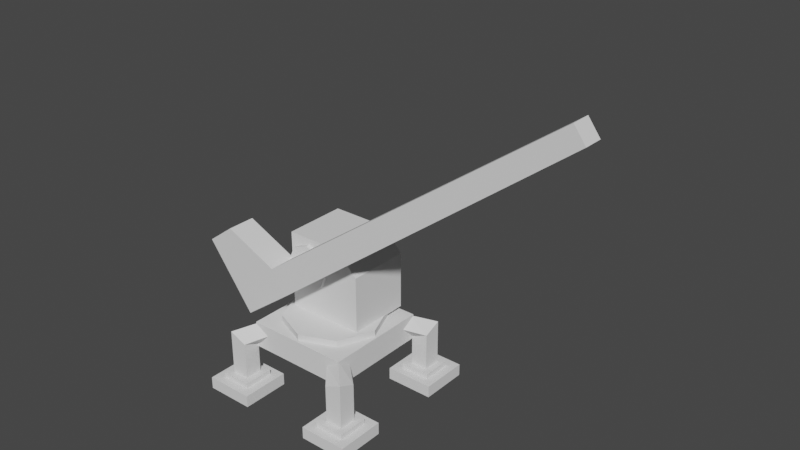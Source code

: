 # Source: crane.blend  (saved by Blender 3.3.6; exported with 4.5.12 LTS)
import bpy
from mathutils import Matrix  # noqa: F401  (used for matrix-valued properties, if any)

bpy.ops.wm.read_factory_settings(use_empty=True)
scene = bpy.context.scene
scene.name = 'Scene'

# ---- collections
col_collection = bpy.data.collections.new('Collection'); scene.collection.children.link(col_collection)

# ---- world
world_world = bpy.data.worlds.new('World'); scene.world = world_world
world_world.use_nodes = True; world_world.node_tree.nodes.clear()
_N = world_world.node_tree.nodes; _L = world_world.node_tree.links
n0 = _N.new('ShaderNodeOutputWorld'); n0.name = 'World Output'; n0.location = (300, 300)
n1 = _N.new('ShaderNodeBackground'); n1.name = 'Background'; n1.location = (10, 300)
n1.inputs[0].default_value = (0.05088, 0.05088, 0.05088, 1.0)
_L.new(n1.outputs[0], n0.inputs[0])
n0.is_active_output = True
world_world.color = (0.05088, 0.05088, 0.05088)
world_world.use_sun_shadow = False
world_world.sun_shadow_jitter_overblur = 0.0

# ---- meshes
me_cube_001 = bpy.data.meshes.new('Cube.001')
me_cube_001.from_pydata([(1.2, 1.2, -1.0), (1.497, 1.497, -0.6), (1.2, 2.8, -1.0), (1.497, 2.503, -0.6), (2.8, 1.2, -1.0), (2.503, 1.497, -0.6), (2.8, 2.8, -1.0), (2.503, 2.503, -0.6), (1.2, 1.2, -0.6), (1.2, 2.8, -0.6), (2.8, 2.8, -0.6), (2.8, 1.2, -0.6), (1.711, 1.711, -0.4249), (1.711, 2.289, -0.4249), (2.289, 2.289, -0.4249), (2.289, 1.711, -0.4249), (1.497, 1.497, -0.4249), (1.497, 2.503, -0.4249), (2.503, 2.503, -0.4249), (2.503, 1.497, -0.4249), (1.711, 1.711, 0.5751), (1.711, 2.289, 0.5751), (2.289, 2.289, 0.5751), (2.289, 1.711, 0.5751), (1.711, 2.289, 0.8251), (2.289, 2.289, 1.075), (2.289, 1.711, 0.8251), (1.228, 1.715, 1.056), (1.656, 1.657, 1.361), (1.713, 1.229, 1.056), (1.285, 1.287, 0.7504)], [], [(0, 8, 9, 2), (2, 9, 10, 6), (6, 10, 11, 4), (4, 11, 8, 0), (2, 6, 4, 0), (5, 7, 18, 19), (1, 3, 9, 8), (3, 7, 10, 9), (7, 5, 11, 10), (5, 1, 8, 11), (12, 15, 23, 20), (3, 1, 16, 17), (1, 5, 19, 16), (7, 3, 17, 18), (12, 13, 17, 16), (13, 14, 18, 17), (14, 15, 19, 18), (15, 12, 16, 19), (21, 20, 24), (14, 13, 21, 22), (15, 14, 22, 23), (13, 12, 20, 21), (25, 24, 27, 28), (20, 23, 26), (22, 21, 24, 25), (23, 22, 25, 26), (28, 27, 30, 29), (24, 20, 30, 27), (26, 25, 28, 29), (20, 26, 29, 30)])
_uv = me_cube_001.uv_layers.new(name='UVMap')
_uv.uv.foreach_set('vector', [0.375, 0.0, 0.625, 0.0, 0.625, 0.25, 0.375, 0.25, 0.375, 0.25, 0.625, 0.25, 0.625, 0.5, 0.375, 0.5, 0.375, 0.5, 0.625, 0.5, 0.625, 0.75, 0.375, 0.75, 0.375, 0.75, 0.625, 0.75, 0.625, 1.0, 0.375, 1.0, 0.125, 0.5, 0.375, 0.5, 0.375, 0.75, 0.125, 0.75, 0.6714, 0.7036, 0.6714, 0.5464, 0.6714, 0.5464, 0.6714, 0.7036, 0.8286, 0.7036, 0.8286, 0.5464, 0.875, 0.5, 0.875, 0.75, 0.8286, 0.5464, 0.6714, 0.5464, 0.625, 0.5, 0.875, 0.5, 0.6714, 0.5464, 0.6714, 0.7036, 0.625, 0.75, 0.625, 0.5, 0.6714, 0.7036, 0.8286, 0.7036, 0.875, 0.75, 0.625, 0.75, 0.7952, 0.6702, 0.7048, 0.6702, 0.7048, 0.6702, 0.7952, 0.6702, 0.8286, 0.5464, 0.8286, 0.7036, 0.8286, 0.7036, 0.8286, 0.5464, 0.8286, 0.7036, 0.6714, 0.7036, 0.6714, 0.7036, 0.8286, 0.7036, 0.6714, 0.5464, 0.8286, 0.5464, 0.8286, 0.5464, 0.6714, 0.5464, 0.7952, 0.6702, 0.7952, 0.5798, 0.8286, 0.5464, 0.8286, 0.7036, 0.7952, 0.5798, 0.7048, 0.5798, 0.6714, 0.5464, 0.8286, 0.5464, 0.7048, 0.5798, 0.7048, 0.6702, 0.6714, 0.7036, 0.6714, 0.5464, 0.7048, 0.6702, 0.7952, 0.6702, 0.8286, 0.7036, 0.6714, 0.7036, 0.7952, 0.5798, 0.7952, 0.6702, 0.7952, 0.5798, 0.7048, 0.5798, 0.7952, 0.5798, 0.7952, 0.5798, 0.7048, 0.5798, 0.7048, 0.6702, 0.7048, 0.5798, 0.7048, 0.5798, 0.7048, 0.6702, 0.7952, 0.5798, 0.7952, 0.6702, 0.7952, 0.6702, 0.7952, 0.5798, 0.7048, 0.5798, 0.7952, 0.5798, 0.7952, 0.5798, 0.7048, 0.5798, 0.7952, 0.6702, 0.7048, 0.6702, 0.7048, 0.6702, 0.7048, 0.5798, 0.7952, 0.5798, 0.7952, 0.5798, 0.7048, 0.5798, 0.7048, 0.6702, 0.7048, 0.5798, 0.7048, 0.5798, 0.7048, 0.6702, 0.7048, 0.5798, 0.7952, 0.5798, 0.7952, 0.6702, 0.7048, 0.6702, 0.7952, 0.5798, 0.7952, 0.6702, 0.7952, 0.6702, 0.7952, 0.5798, 0.7048, 0.6702, 0.7048, 0.5798, 0.7048, 0.5798, 0.7048, 0.6702, 0.7952, 0.6702, 0.7048, 0.6702, 0.7048, 0.6702, 0.7952, 0.6702])
me_cube_001.update()
me_cube_002 = bpy.data.meshes.new('Cube.002')
me_cube_002.from_pydata([(-1.732, -1.732, -1.183), (-1.732, -1.732, -0.3171), (-1.732, 1.732, -1.183), (-1.732, 1.732, -0.3171), (1.732, -1.732, -1.183), (1.732, -1.732, -0.3171), (1.732, 1.732, -1.183), (1.732, 1.732, -0.3171)], [], [(0, 1, 3, 2), (2, 3, 7, 6), (6, 7, 5, 4), (4, 5, 1, 0), (2, 6, 4, 0), (7, 3, 1, 5)])
_uv = me_cube_002.uv_layers.new(name='UVMap')
_uv.uv.foreach_set('vector', [0.375, 0.0, 0.625, 0.0, 0.625, 0.25, 0.375, 0.25, 0.375, 0.25, 0.625, 0.25, 0.625, 0.5, 0.375, 0.5, 0.375, 0.5, 0.625, 0.5, 0.625, 0.75, 0.375, 0.75, 0.375, 0.75, 0.625, 0.75, 0.625, 1.0, 0.375, 1.0, 0.125, 0.5, 0.375, 0.5, 0.375, 0.75, 0.125, 0.75, 0.625, 0.5, 0.875, 0.5, 0.875, 0.75, 0.625, 0.75])
me_cube_002.update()
me_cylinder = bpy.data.meshes.new('Cylinder')
me_cylinder.from_pydata([(1.778e-09, 1.647, -0.12), (1.778e-09, 1.647, 0.12), (1.165, 1.165, -0.12), (1.165, 1.165, 0.12), (1.647, 0.0, -0.12), (1.647, 0.0, 0.12), (1.165, -1.165, -0.12), (1.165, -1.165, 0.12), (1.778e-09, -1.647, -0.12), (1.778e-09, -1.647, 0.12), (-1.165, -1.165, -0.12), (-1.165, -1.165, 0.12), (-1.647, 0.0, -0.12), (-1.647, 0.0, 0.12), (-1.165, 1.165, -0.12), (-1.165, 1.165, 0.12)], [], [(0, 1, 3, 2), (2, 3, 5, 4), (4, 5, 7, 6), (6, 7, 9, 8), (8, 9, 11, 10), (10, 11, 13, 12), (3, 1, 15, 13, 11, 9, 7, 5), (12, 13, 15, 14), (14, 15, 1, 0), (0, 2, 4, 6, 8, 10, 12, 14)])
_uv = me_cylinder.uv_layers.new(name='UVMap')
_uv.uv.foreach_set('vector', [1.0, 0.5, 1.0, 1.0, 0.875, 1.0, 0.875, 0.5, 0.875, 0.5, 0.875, 1.0, 0.75, 1.0, 0.75, 0.5, 0.75, 0.5, 0.75, 1.0, 0.625, 1.0, 0.625, 0.5, 0.625, 0.5, 0.625, 1.0, 0.5, 1.0, 0.5, 0.5, 0.5, 0.5, 0.5, 1.0, 0.375, 1.0, 0.375, 0.5, 0.375, 0.5, 0.375, 1.0, 0.25, 1.0, 0.25, 0.5, 0.4197, 0.4197, 0.25, 0.49, 0.08029, 0.4197, 0.01, 0.25, 0.08029, 0.08029, 0.25, 0.01, 0.4197, 0.08029, 0.49, 0.25, 0.25, 0.5, 0.25, 1.0, 0.125, 1.0, 0.125, 0.5, 0.125, 0.5, 0.125, 1.0, 0.0, 1.0, 0.0, 0.5, 0.75, 0.49, 0.9197, 0.4197, 0.99, 0.25, 0.9197, 0.08029, 0.75, 0.01, 0.5803, 0.08029, 0.51, 0.25, 0.5803, 0.4197])
me_cylinder.update()
me_cube_003 = bpy.data.meshes.new('Cube.003')
me_cube_003.from_pydata([(-1.299, -1.04, -1.299), (-1.299, -1.04, 1.299), (-1.299, 1.04, -1.299), (-1.299, 1.04, 1.299), (1.299, -1.04, -1.299), (1.299, 1.04, -1.299), (1.299, 1.04, 0.6), (1.299, -1.04, 0.6), (0.6, 1.04, 1.299), (0.6, -1.04, 1.299), (0.0, -1.04, 1.192e-07), (0.0, 1.04, 1.192e-07)], [], [(0, 1, 3, 2), (9, 10, 7), (8, 9, 7, 6), (10, 9, 1, 0), (2, 5, 4, 0), (8, 3, 1, 9), (5, 6, 7, 4), (2, 11, 6, 5), (4, 7, 10, 0), (6, 11, 8), (2, 3, 8, 11)])
_uv = me_cube_003.uv_layers.new(name='UVMap')
_uv.uv.foreach_set('vector', [0.5, 0.0, 0.625, 0.0, 0.625, 0.25, 0.5, 0.25, 0.625, 0.875, 0.5, 0.875, 0.5, 0.75, 0.75, 0.5, 0.75, 0.75, 0.5, 0.75, 0.5, 0.5, 0.5, 0.875, 0.625, 0.875, 0.625, 1.0, 0.5, 1.0, 0.25, 0.5, 0.375, 0.5, 0.375, 0.75, 0.25, 0.75, 0.75, 0.5, 0.875, 0.5, 0.875, 0.75, 0.75, 0.75, 0.375, 0.5, 0.5, 0.5, 0.5, 0.75, 0.375, 0.75, 0.375, 0.375, 0.5, 0.375, 0.5, 0.5, 0.375, 0.5, 0.375, 0.75, 0.5, 0.75, 0.5, 0.875, 0.375, 0.875, 0.5, 0.5, 0.5, 0.375, 0.625, 0.375, 0.5, 0.25, 0.625, 0.25, 0.625, 0.375, 0.5, 0.375])
me_cube_003.update()
me_cylinder_001 = bpy.data.meshes.new('Cylinder.001')
me_cylinder_001.from_pydata([(-1.301e-08, 0.7492, -0.0676), (-1.301e-08, 0.7492, 0.0676), (0.5298, 0.5298, -0.0676), (0.5298, 0.5298, 0.0676), (0.7492, 2.082e-07, -0.0676), (0.7492, 2.082e-07, 0.0676), (0.5298, -0.5298, -0.0676), (0.5298, -0.5298, 0.0676), (-1.301e-08, -0.7492, -0.0676), (-1.301e-08, -0.7492, 0.0676), (-0.5298, -0.5298, -0.0676), (-0.5298, -0.5298, 0.0676), (-0.7492, 2.082e-07, -0.0676), (-0.7492, 2.082e-07, 0.0676), (-0.5298, 0.5298, -0.0676), (-0.5298, 0.5298, 0.0676)], [], [(0, 1, 3, 2), (2, 3, 5, 4), (4, 5, 7, 6), (6, 7, 9, 8), (8, 9, 11, 10), (10, 11, 13, 12), (3, 1, 15, 13, 11, 9, 7, 5), (12, 13, 15, 14), (14, 15, 1, 0), (0, 2, 4, 6, 8, 10, 12, 14)])
_uv = me_cylinder_001.uv_layers.new(name='UVMap')
_uv.uv.foreach_set('vector', [1.0, 0.5, 1.0, 1.0, 0.875, 1.0, 0.875, 0.5, 0.875, 0.5, 0.875, 1.0, 0.75, 1.0, 0.75, 0.5, 0.75, 0.5, 0.75, 1.0, 0.625, 1.0, 0.625, 0.5, 0.625, 0.5, 0.625, 1.0, 0.5, 1.0, 0.5, 0.5, 0.5, 0.5, 0.5, 1.0, 0.375, 1.0, 0.375, 0.5, 0.375, 0.5, 0.375, 1.0, 0.25, 1.0, 0.25, 0.5, 0.4197, 0.4197, 0.25, 0.49, 0.08029, 0.4197, 0.01, 0.25, 0.08029, 0.08029, 0.25, 0.01, 0.4197, 0.08029, 0.49, 0.25, 0.25, 0.5, 0.25, 1.0, 0.125, 1.0, 0.125, 0.5, 0.125, 0.5, 0.125, 1.0, 0.0, 1.0, 0.0, 0.5, 0.75, 0.49, 0.9197, 0.4197, 0.99, 0.25, 0.9197, 0.08029, 0.75, 0.01, 0.5803, 0.08029, 0.51, 0.25, 0.5803, 0.4197])
me_cylinder_001.update()
me_cube_004 = bpy.data.meshes.new('Cube.004')
me_cube_004.from_pydata([(-0.4633, -0.4633, -0.4633), (-0.4633, -0.4633, 0.4633), (-0.4633, 0.4633, -0.4633), (-0.4633, 0.4633, 0.4633), (11.82, -0.3091, -0.3091), (11.82, -0.3091, 0.3091), (11.82, 0.3091, -0.3091), (11.82, 0.3091, 0.3091), (-2.532, 0.4633, -0.4633), (-2.532, -0.4633, -0.4633), (-2.532, -0.4633, 0.4633), (-2.532, 0.4633, 0.4633), (-1.4, -0.4633, 2.155), (-1.4, 0.4633, 2.155), (-2.532, -0.4633, 2.155), (-2.532, 0.4633, 2.155)], [], [(3, 2, 8, 11), (2, 3, 7, 6), (6, 7, 5, 4), (4, 5, 1, 0), (2, 6, 4, 0), (7, 3, 1, 5), (9, 10, 11, 8), (0, 1, 10, 9), (11, 10, 14, 15), (2, 0, 9, 8), (12, 13, 15, 14), (3, 11, 15, 13), (1, 3, 13, 12), (10, 1, 12, 14)])
_uv = me_cube_004.uv_layers.new(name='UVMap')
_uv.uv.foreach_set('vector', [0.625, 0.25, 0.375, 0.25, 0.375, 0.25, 0.625, 0.25, 0.375, 0.25, 0.625, 0.25, 0.625, 0.5, 0.375, 0.5, 0.375, 0.5, 0.625, 0.5, 0.625, 0.75, 0.375, 0.75, 0.375, 0.75, 0.625, 0.75, 0.625, 1.0, 0.375, 1.0, 0.125, 0.5, 0.375, 0.5, 0.375, 0.75, 0.125, 0.75, 0.625, 0.5, 0.875, 0.5, 0.875, 0.75, 0.625, 0.75, 0.375, 0.0, 0.625, 0.0, 0.625, 0.25, 0.375, 0.25, 0.375, 1.0, 0.625, 1.0, 0.625, 1.0, 0.375, 1.0, 0.625, 0.25, 0.625, 0.0, 0.625, 0.0, 0.625, 0.25, 0.125, 0.5, 0.125, 0.75, 0.125, 0.75, 0.125, 0.5, 0.875, 0.75, 0.875, 0.5, 0.875, 0.5, 0.875, 0.75, 0.625, 0.25, 0.625, 0.25, 0.625, 0.25, 0.625, 0.25, 0.875, 0.75, 0.875, 0.5, 0.875, 0.5, 0.875, 0.75, 0.625, 1.0, 0.625, 1.0, 0.625, 1.0, 0.625, 1.0])
me_cube_004.update()

# ---- objects
ob_cube_001 = bpy.data.objects.new('Cube.001', me_cube_001)
ob_cube = bpy.data.objects.new('Cube', me_cube_002)
ob_cylinder = bpy.data.objects.new('Cylinder', me_cylinder)
ob_cube_002 = bpy.data.objects.new('Cube.002', me_cube_003)
ob_cylinder_001 = bpy.data.objects.new('Cylinder.001', me_cylinder_001)
ob_cube_003 = bpy.data.objects.new('Cube.003', me_cube_004)

# ---- transforms, parenting, visibility, modifiers, constraints
ob_cube_001.location = (0.0, 0.0, 0.0)
_m = ob_cube_001.modifiers.new('Mirror', 'MIRROR')
_m.use_axis = (True, True, False)
ob_cube.location = (0.0, 0.0, 1.7)
ob_cylinder.location = (0.0, 0.0, 1.475)
ob_cube_002.parent = ob_cylinder
ob_cube_002.matrix_parent_inverse = Matrix(((1.0, -0.0, 0.0, -0.0), (-0.0, 1.0, -0.0, 0.0), (0.0, -0.0, 1.0, -1.975), (-0.0, 0.0, -0.0, 1.0)))
ob_cube_002.location = (0.0, 0.5997, 3.368)
ob_cylinder_001.parent = ob_cylinder
ob_cylinder_001.matrix_parent_inverse = Matrix(((1.0, -0.0, 0.0, -0.0), (-0.0, 1.0, -0.0, 0.0), (0.0, -0.0, 1.0, -1.975), (-0.0, 0.0, -0.0, 1.0)))
ob_cylinder_001.location = (-0.5772, -0.4976, 3.718)
ob_cylinder_001.rotation_euler = (1.571, 2.22e-16, 2.22e-16)
ob_cube_003.parent = ob_cylinder
ob_cube_003.matrix_parent_inverse = Matrix(((1.0, -0.0, 0.0, -0.0), (-0.0, 1.0, -0.0, 0.0), (0.0, -0.0, 1.0, -1.975), (-0.0, 0.0, -0.0, 1.0)))
ob_cube_003.location = (-0.5772, -0.9505, 3.716)
ob_cube_003.rotation_euler = (3.346e-08, -0.6424, -1.005e-07)

# ---- collection membership
col_collection.objects.link(ob_cube_001)
col_collection.objects.link(ob_cube)
col_collection.objects.link(ob_cylinder)
col_collection.objects.link(ob_cube_002)
col_collection.objects.link(ob_cylinder_001)
col_collection.objects.link(ob_cube_003)

# ---- scene / render settings (as saved in the file)
scene.frame_start = 1; scene.frame_end = 250; scene.frame_set(1)
scene.render.engine = 'BLENDER_EEVEE_NEXT'
scene.cycles.sampling_pattern = 'TABULATED_SOBOL'
scene.cycles.use_light_tree = False
scene.view_settings.view_transform = 'Filmic'
bpy.context.view_layer.update()

# ---- added for rendering (the .blend has no active camera and no usable light): camera, sun
cam_auto = bpy.data.cameras.new('AutoCamera')
cam_auto.lens = 50.0
cam_auto.sensor_width = 36.0
cam_auto.clip_end = 1000.0
ob_auto_camera = bpy.data.objects.new('AutoCamera', cam_auto)
scene.collection.objects.link(ob_auto_camera)
ob_auto_camera.location = (20.4642, -21.3971, 19.7754)
ob_auto_camera.rotation_euler = (1.09748, -7.21219e-08, 0.694738)
scene.camera = ob_auto_camera
light_auto_sun = bpy.data.lights.new('AutoSun', 'SUN')
light_auto_sun.energy = 3.0
light_auto_sun.angle = 0.0523599
ob_auto_sun = bpy.data.objects.new('AutoSun', light_auto_sun)
scene.collection.objects.link(ob_auto_sun)
ob_auto_sun.rotation_euler = (0.872665, 0.174533, 0.523599)
bpy.context.view_layer.update()
